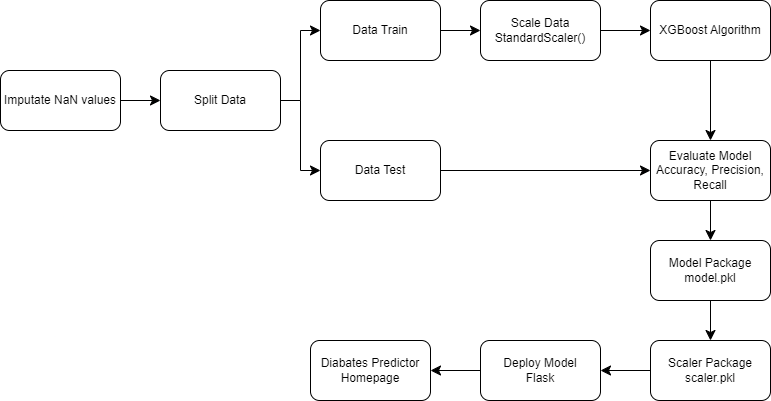

The diagram above was exported from draw.io. Its source (the exported page's mxGraphModel, read from the mxfile embedded in the PNG):
<mxGraphModel dx="1434" dy="1963" grid="1" gridSize="10" guides="1" tooltips="1" connect="1" arrows="1" fold="1" page="1" pageScale="1" pageWidth="827" pageHeight="1169" math="0" shadow="0">
  <root>
    <mxCell id="WIyWlLk6GJQsqaUBKTNV-0" />
    <mxCell id="WIyWlLk6GJQsqaUBKTNV-1" parent="WIyWlLk6GJQsqaUBKTNV-0" />
    <mxCell id="9_Ao_vKeYd7MQA9bq1Yh-24" value="" style="edgeStyle=none;curved=1;rounded=0;orthogonalLoop=1;jettySize=auto;html=1;fontSize=12;startSize=8;endSize=8;" edge="1" parent="WIyWlLk6GJQsqaUBKTNV-1" source="WIyWlLk6GJQsqaUBKTNV-3" target="9_Ao_vKeYd7MQA9bq1Yh-5">
      <mxGeometry relative="1" as="geometry" />
    </mxCell>
    <mxCell id="WIyWlLk6GJQsqaUBKTNV-3" value="Deploy Model&lt;br&gt;Flask" style="rounded=1;whiteSpace=wrap;html=1;fontSize=12;glass=0;strokeWidth=1;shadow=0;" parent="WIyWlLk6GJQsqaUBKTNV-1" vertex="1">
      <mxGeometry x="510" y="320" width="120" height="60" as="geometry" />
    </mxCell>
    <mxCell id="9_Ao_vKeYd7MQA9bq1Yh-23" value="" style="edgeStyle=none;curved=1;rounded=0;orthogonalLoop=1;jettySize=auto;html=1;fontSize=12;startSize=8;endSize=8;" edge="1" parent="WIyWlLk6GJQsqaUBKTNV-1" source="9_Ao_vKeYd7MQA9bq1Yh-0" target="WIyWlLk6GJQsqaUBKTNV-3">
      <mxGeometry relative="1" as="geometry" />
    </mxCell>
    <mxCell id="9_Ao_vKeYd7MQA9bq1Yh-0" value="Scaler Package&lt;div&gt;scaler.pkl&lt;/div&gt;" style="rounded=1;whiteSpace=wrap;html=1;fontSize=12;glass=0;strokeWidth=1;shadow=0;" vertex="1" parent="WIyWlLk6GJQsqaUBKTNV-1">
      <mxGeometry x="680" y="320" width="120" height="60" as="geometry" />
    </mxCell>
    <mxCell id="9_Ao_vKeYd7MQA9bq1Yh-4" value="Model Package&lt;div&gt;model.pkl&lt;/div&gt;" style="rounded=1;whiteSpace=wrap;html=1;fontSize=12;glass=0;strokeWidth=1;shadow=0;" vertex="1" parent="WIyWlLk6GJQsqaUBKTNV-1">
      <mxGeometry x="680" y="220" width="120" height="60" as="geometry" />
    </mxCell>
    <mxCell id="9_Ao_vKeYd7MQA9bq1Yh-5" value="Diabates Predictor&lt;div&gt;Homepage&lt;/div&gt;" style="rounded=1;whiteSpace=wrap;html=1;fontSize=12;glass=0;strokeWidth=1;shadow=0;" vertex="1" parent="WIyWlLk6GJQsqaUBKTNV-1">
      <mxGeometry x="340" y="320" width="120" height="60" as="geometry" />
    </mxCell>
    <mxCell id="9_Ao_vKeYd7MQA9bq1Yh-14" value="" style="edgeStyle=none;curved=1;rounded=0;orthogonalLoop=1;jettySize=auto;html=1;fontSize=12;startSize=8;endSize=8;" edge="1" parent="WIyWlLk6GJQsqaUBKTNV-1" source="9_Ao_vKeYd7MQA9bq1Yh-7" target="9_Ao_vKeYd7MQA9bq1Yh-8">
      <mxGeometry relative="1" as="geometry" />
    </mxCell>
    <mxCell id="9_Ao_vKeYd7MQA9bq1Yh-7" value="Imputate NaN values" style="rounded=1;whiteSpace=wrap;html=1;fontSize=12;glass=0;strokeWidth=1;shadow=0;" vertex="1" parent="WIyWlLk6GJQsqaUBKTNV-1">
      <mxGeometry x="30" y="50" width="120" height="60" as="geometry" />
    </mxCell>
    <mxCell id="9_Ao_vKeYd7MQA9bq1Yh-8" value="Split Data" style="rounded=1;whiteSpace=wrap;html=1;fontSize=12;glass=0;strokeWidth=1;shadow=0;" vertex="1" parent="WIyWlLk6GJQsqaUBKTNV-1">
      <mxGeometry x="190" y="50" width="120" height="60" as="geometry" />
    </mxCell>
    <mxCell id="9_Ao_vKeYd7MQA9bq1Yh-17" value="" style="edgeStyle=none;curved=1;rounded=0;orthogonalLoop=1;jettySize=auto;html=1;fontSize=12;startSize=8;endSize=8;" edge="1" parent="WIyWlLk6GJQsqaUBKTNV-1" source="9_Ao_vKeYd7MQA9bq1Yh-9" target="9_Ao_vKeYd7MQA9bq1Yh-12">
      <mxGeometry relative="1" as="geometry" />
    </mxCell>
    <mxCell id="9_Ao_vKeYd7MQA9bq1Yh-9" value="Data Train" style="rounded=1;whiteSpace=wrap;html=1;fontSize=12;glass=0;strokeWidth=1;shadow=0;" vertex="1" parent="WIyWlLk6GJQsqaUBKTNV-1">
      <mxGeometry x="350" y="-20" width="120" height="60" as="geometry" />
    </mxCell>
    <mxCell id="9_Ao_vKeYd7MQA9bq1Yh-10" value="XGBoost Algorithm" style="rounded=1;whiteSpace=wrap;html=1;fontSize=12;glass=0;strokeWidth=1;shadow=0;" vertex="1" parent="WIyWlLk6GJQsqaUBKTNV-1">
      <mxGeometry x="680" y="-20" width="120" height="60" as="geometry" />
    </mxCell>
    <mxCell id="9_Ao_vKeYd7MQA9bq1Yh-11" value="Data Test" style="rounded=1;whiteSpace=wrap;html=1;fontSize=12;glass=0;strokeWidth=1;shadow=0;" vertex="1" parent="WIyWlLk6GJQsqaUBKTNV-1">
      <mxGeometry x="350" y="120" width="120" height="60" as="geometry" />
    </mxCell>
    <mxCell id="9_Ao_vKeYd7MQA9bq1Yh-18" value="" style="edgeStyle=none;curved=1;rounded=0;orthogonalLoop=1;jettySize=auto;html=1;fontSize=12;startSize=8;endSize=8;" edge="1" parent="WIyWlLk6GJQsqaUBKTNV-1" source="9_Ao_vKeYd7MQA9bq1Yh-12" target="9_Ao_vKeYd7MQA9bq1Yh-10">
      <mxGeometry relative="1" as="geometry" />
    </mxCell>
    <mxCell id="9_Ao_vKeYd7MQA9bq1Yh-12" value="Scale Data&lt;div&gt;StandardScaler()&lt;/div&gt;" style="rounded=1;whiteSpace=wrap;html=1;fontSize=12;glass=0;strokeWidth=1;shadow=0;" vertex="1" parent="WIyWlLk6GJQsqaUBKTNV-1">
      <mxGeometry x="510" y="-20" width="120" height="60" as="geometry" />
    </mxCell>
    <mxCell id="9_Ao_vKeYd7MQA9bq1Yh-13" value="Evaluate Model&lt;br&gt;Accuracy, Precision, Recall" style="rounded=1;whiteSpace=wrap;html=1;fontSize=12;glass=0;strokeWidth=1;shadow=0;" vertex="1" parent="WIyWlLk6GJQsqaUBKTNV-1">
      <mxGeometry x="680" y="120" width="120" height="60" as="geometry" />
    </mxCell>
    <mxCell id="9_Ao_vKeYd7MQA9bq1Yh-15" value="" style="edgeStyle=segmentEdgeStyle;endArrow=classic;html=1;curved=0;rounded=0;endSize=8;startSize=8;fontSize=12;exitX=1;exitY=0.5;exitDx=0;exitDy=0;entryX=0;entryY=0.5;entryDx=0;entryDy=0;" edge="1" parent="WIyWlLk6GJQsqaUBKTNV-1" source="9_Ao_vKeYd7MQA9bq1Yh-8" target="9_Ao_vKeYd7MQA9bq1Yh-9">
      <mxGeometry width="50" height="50" relative="1" as="geometry">
        <mxPoint x="880" y="340" as="sourcePoint" />
        <mxPoint x="930" y="290" as="targetPoint" />
        <Array as="points">
          <mxPoint x="330" y="80" />
          <mxPoint x="330" y="10" />
        </Array>
      </mxGeometry>
    </mxCell>
    <mxCell id="9_Ao_vKeYd7MQA9bq1Yh-16" value="" style="edgeStyle=segmentEdgeStyle;endArrow=classic;html=1;curved=0;rounded=0;endSize=8;startSize=8;fontSize=12;exitX=1;exitY=0.5;exitDx=0;exitDy=0;entryX=0;entryY=0.5;entryDx=0;entryDy=0;" edge="1" parent="WIyWlLk6GJQsqaUBKTNV-1" source="9_Ao_vKeYd7MQA9bq1Yh-8" target="9_Ao_vKeYd7MQA9bq1Yh-11">
      <mxGeometry width="50" height="50" relative="1" as="geometry">
        <mxPoint x="210" y="250" as="sourcePoint" />
        <mxPoint x="260" y="200" as="targetPoint" />
        <Array as="points">
          <mxPoint x="330" y="80" />
          <mxPoint x="330" y="150" />
        </Array>
      </mxGeometry>
    </mxCell>
    <mxCell id="9_Ao_vKeYd7MQA9bq1Yh-19" value="" style="endArrow=classic;html=1;rounded=0;fontSize=12;startSize=8;endSize=8;curved=1;exitX=1;exitY=0.5;exitDx=0;exitDy=0;entryX=0;entryY=0.5;entryDx=0;entryDy=0;" edge="1" parent="WIyWlLk6GJQsqaUBKTNV-1" source="9_Ao_vKeYd7MQA9bq1Yh-11" target="9_Ao_vKeYd7MQA9bq1Yh-13">
      <mxGeometry width="50" height="50" relative="1" as="geometry">
        <mxPoint x="540" y="160" as="sourcePoint" />
        <mxPoint x="590" y="110" as="targetPoint" />
      </mxGeometry>
    </mxCell>
    <mxCell id="9_Ao_vKeYd7MQA9bq1Yh-20" value="" style="endArrow=classic;html=1;rounded=0;fontSize=12;startSize=8;endSize=8;curved=1;exitX=0.5;exitY=1;exitDx=0;exitDy=0;entryX=0.5;entryY=0;entryDx=0;entryDy=0;" edge="1" parent="WIyWlLk6GJQsqaUBKTNV-1" source="9_Ao_vKeYd7MQA9bq1Yh-10" target="9_Ao_vKeYd7MQA9bq1Yh-13">
      <mxGeometry width="50" height="50" relative="1" as="geometry">
        <mxPoint x="810" y="90" as="sourcePoint" />
        <mxPoint x="860" y="40" as="targetPoint" />
      </mxGeometry>
    </mxCell>
    <mxCell id="9_Ao_vKeYd7MQA9bq1Yh-21" value="" style="endArrow=classic;html=1;rounded=0;fontSize=12;startSize=8;endSize=8;curved=1;exitX=0.5;exitY=1;exitDx=0;exitDy=0;entryX=0.5;entryY=0;entryDx=0;entryDy=0;" edge="1" parent="WIyWlLk6GJQsqaUBKTNV-1" source="9_Ao_vKeYd7MQA9bq1Yh-13" target="9_Ao_vKeYd7MQA9bq1Yh-4">
      <mxGeometry width="50" height="50" relative="1" as="geometry">
        <mxPoint x="550" y="250" as="sourcePoint" />
        <mxPoint x="600" y="200" as="targetPoint" />
      </mxGeometry>
    </mxCell>
    <mxCell id="9_Ao_vKeYd7MQA9bq1Yh-22" value="" style="endArrow=classic;html=1;rounded=0;fontSize=12;startSize=8;endSize=8;curved=1;exitX=0.5;exitY=1;exitDx=0;exitDy=0;entryX=0.5;entryY=0;entryDx=0;entryDy=0;" edge="1" parent="WIyWlLk6GJQsqaUBKTNV-1" source="9_Ao_vKeYd7MQA9bq1Yh-4" target="9_Ao_vKeYd7MQA9bq1Yh-0">
      <mxGeometry width="50" height="50" relative="1" as="geometry">
        <mxPoint x="490" y="270" as="sourcePoint" />
        <mxPoint x="540" y="220" as="targetPoint" />
      </mxGeometry>
    </mxCell>
  </root>
</mxGraphModel>